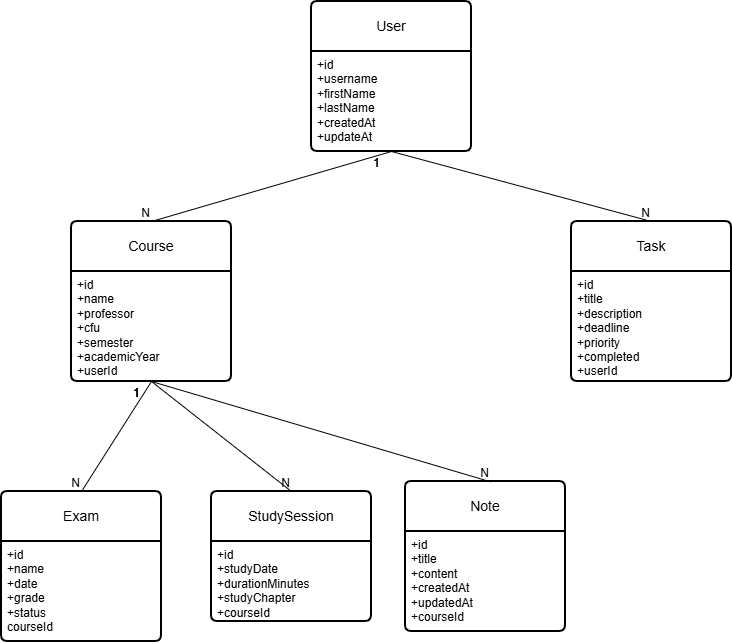

The diagram above was exported from draw.io. Its source (the exported page's mxGraphModel, read from the mxfile embedded in the PNG):
<mxGraphModel dx="1373" dy="703" grid="1" gridSize="10" guides="1" tooltips="1" connect="1" arrows="1" fold="1" page="1" pageScale="1" pageWidth="827" pageHeight="1169" math="0" shadow="0">
  <root>
    <mxCell id="0" />
    <mxCell id="1" parent="0" />
    <mxCell id="aaSJ_QqOIab_TAkFvjDv-7" parent="1" style="swimlane;childLayout=stackLayout;horizontal=1;startSize=50;horizontalStack=0;rounded=1;fontSize=14;fontStyle=0;strokeWidth=2;resizeParent=0;resizeLast=1;shadow=0;dashed=0;align=center;arcSize=4;whiteSpace=wrap;html=1;" value="User" vertex="1">
      <mxGeometry height="150" width="160" x="320" y="20" as="geometry" />
    </mxCell>
    <mxCell id="aaSJ_QqOIab_TAkFvjDv-8" parent="aaSJ_QqOIab_TAkFvjDv-7" style="align=left;strokeColor=none;fillColor=none;spacingLeft=4;spacingRight=4;fontSize=12;verticalAlign=top;resizable=0;rotatable=0;part=1;html=1;whiteSpace=wrap;" value="+id&lt;br&gt;+username&lt;br&gt;+firstName&lt;div&gt;+lastName&lt;/div&gt;&lt;div&gt;+createdAt&lt;/div&gt;&lt;div&gt;+updateAt&lt;/div&gt;" vertex="1">
      <mxGeometry height="100" width="160" y="50" as="geometry" />
    </mxCell>
    <mxCell id="aaSJ_QqOIab_TAkFvjDv-14" parent="1" style="swimlane;childLayout=stackLayout;horizontal=1;startSize=50;horizontalStack=0;rounded=1;fontSize=14;fontStyle=0;strokeWidth=2;resizeParent=0;resizeLast=1;shadow=0;dashed=0;align=center;arcSize=4;whiteSpace=wrap;html=1;" value="Course" vertex="1">
      <mxGeometry height="160" width="160" x="80" y="240" as="geometry" />
    </mxCell>
    <mxCell id="aaSJ_QqOIab_TAkFvjDv-15" parent="aaSJ_QqOIab_TAkFvjDv-14" style="align=left;strokeColor=none;fillColor=none;spacingLeft=4;spacingRight=4;fontSize=12;verticalAlign=top;resizable=0;rotatable=0;part=1;html=1;whiteSpace=wrap;" value="+id&lt;br&gt;+name&lt;br&gt;+professor&lt;div&gt;+cfu&lt;/div&gt;&lt;div&gt;+semester&lt;/div&gt;&lt;div&gt;+academicYear&lt;/div&gt;&lt;div&gt;+userId&lt;/div&gt;" vertex="1">
      <mxGeometry height="110" width="160" y="50" as="geometry" />
    </mxCell>
    <mxCell id="aaSJ_QqOIab_TAkFvjDv-16" parent="1" style="swimlane;childLayout=stackLayout;horizontal=1;startSize=50;horizontalStack=0;rounded=1;fontSize=14;fontStyle=0;strokeWidth=2;resizeParent=0;resizeLast=1;shadow=0;dashed=0;align=center;arcSize=4;whiteSpace=wrap;html=1;" value="Exam" vertex="1">
      <mxGeometry height="150" width="160" x="10" y="510" as="geometry" />
    </mxCell>
    <mxCell id="aaSJ_QqOIab_TAkFvjDv-17" parent="aaSJ_QqOIab_TAkFvjDv-16" style="align=left;strokeColor=none;fillColor=none;spacingLeft=4;spacingRight=4;fontSize=12;verticalAlign=top;resizable=0;rotatable=0;part=1;html=1;whiteSpace=wrap;" value="+id&lt;br&gt;+name&lt;br&gt;+date&lt;div&gt;+grade&lt;/div&gt;&lt;div&gt;+status&lt;/div&gt;&lt;div&gt;courseId&lt;/div&gt;" vertex="1">
      <mxGeometry height="100" width="160" y="50" as="geometry" />
    </mxCell>
    <mxCell id="aaSJ_QqOIab_TAkFvjDv-19" parent="1" style="swimlane;childLayout=stackLayout;horizontal=1;startSize=50;horizontalStack=0;rounded=1;fontSize=14;fontStyle=0;strokeWidth=2;resizeParent=0;resizeLast=1;shadow=0;dashed=0;align=center;arcSize=4;whiteSpace=wrap;html=1;" value="Note" vertex="1">
      <mxGeometry height="150" width="160" x="414" y="500" as="geometry" />
    </mxCell>
    <mxCell id="aaSJ_QqOIab_TAkFvjDv-20" parent="aaSJ_QqOIab_TAkFvjDv-19" style="align=left;strokeColor=none;fillColor=none;spacingLeft=4;spacingRight=4;fontSize=12;verticalAlign=top;resizable=0;rotatable=0;part=1;html=1;whiteSpace=wrap;" value="+id&lt;div&gt;+title&lt;/div&gt;&lt;div&gt;+content&lt;/div&gt;&lt;div&gt;+createdAt&lt;/div&gt;&lt;div&gt;+updatedAt&lt;/div&gt;&lt;div&gt;+courseId&lt;/div&gt;" vertex="1">
      <mxGeometry height="100" width="160" y="50" as="geometry" />
    </mxCell>
    <mxCell id="aaSJ_QqOIab_TAkFvjDv-21" parent="1" style="swimlane;childLayout=stackLayout;horizontal=1;startSize=50;horizontalStack=0;rounded=1;fontSize=14;fontStyle=0;strokeWidth=2;resizeParent=0;resizeLast=1;shadow=0;dashed=0;align=center;arcSize=4;whiteSpace=wrap;html=1;" value="StudySession" vertex="1">
      <mxGeometry height="130" width="160" x="220" y="510" as="geometry" />
    </mxCell>
    <mxCell id="aaSJ_QqOIab_TAkFvjDv-22" parent="aaSJ_QqOIab_TAkFvjDv-21" style="align=left;strokeColor=none;fillColor=none;spacingLeft=4;spacingRight=4;fontSize=12;verticalAlign=top;resizable=0;rotatable=0;part=1;html=1;whiteSpace=wrap;" value="+id&lt;div&gt;+studyDate&lt;/div&gt;&lt;div&gt;+durationMinutes&lt;/div&gt;&lt;div&gt;+studyChapter&lt;/div&gt;&lt;div&gt;+courseId&lt;/div&gt;" vertex="1">
      <mxGeometry height="80" width="160" y="50" as="geometry" />
    </mxCell>
    <mxCell id="aaSJ_QqOIab_TAkFvjDv-23" parent="1" style="swimlane;childLayout=stackLayout;horizontal=1;startSize=50;horizontalStack=0;rounded=1;fontSize=14;fontStyle=0;strokeWidth=2;resizeParent=0;resizeLast=1;shadow=0;dashed=0;align=center;arcSize=4;whiteSpace=wrap;html=1;" value="Task" vertex="1">
      <mxGeometry height="160" width="160" x="580" y="240" as="geometry" />
    </mxCell>
    <mxCell id="aaSJ_QqOIab_TAkFvjDv-24" parent="aaSJ_QqOIab_TAkFvjDv-23" style="align=left;strokeColor=none;fillColor=none;spacingLeft=4;spacingRight=4;fontSize=12;verticalAlign=top;resizable=0;rotatable=0;part=1;html=1;whiteSpace=wrap;" value="+id&lt;div&gt;+title&lt;/div&gt;&lt;div&gt;+description&lt;/div&gt;&lt;div&gt;+deadline&lt;/div&gt;&lt;div&gt;+priority&lt;/div&gt;&lt;div&gt;+completed&lt;/div&gt;&lt;div&gt;+userId&lt;/div&gt;" vertex="1">
      <mxGeometry height="110" width="160" y="50" as="geometry" />
    </mxCell>
    <mxCell id="aaSJ_QqOIab_TAkFvjDv-25" edge="1" parent="1" source="aaSJ_QqOIab_TAkFvjDv-14" style="endArrow=none;html=1;rounded=0;exitX=0.5;exitY=1;exitDx=0;exitDy=0;entryX=0.5;entryY=0;entryDx=0;entryDy=0;" target="aaSJ_QqOIab_TAkFvjDv-16" value="">
      <mxGeometry relative="1" as="geometry">
        <mxPoint x="120" y="440" as="sourcePoint" />
        <mxPoint x="280" y="440" as="targetPoint" />
      </mxGeometry>
    </mxCell>
    <mxCell id="aaSJ_QqOIab_TAkFvjDv-26" connectable="0" parent="aaSJ_QqOIab_TAkFvjDv-25" style="resizable=0;html=1;whiteSpace=wrap;align=left;verticalAlign=bottom;" value="1" vertex="1">
      <mxGeometry relative="1" x="-1" as="geometry">
        <mxPoint x="-20" y="20" as="offset" />
      </mxGeometry>
    </mxCell>
    <mxCell id="aaSJ_QqOIab_TAkFvjDv-27" connectable="0" parent="aaSJ_QqOIab_TAkFvjDv-25" style="resizable=0;html=1;whiteSpace=wrap;align=right;verticalAlign=bottom;" value="N" vertex="1">
      <mxGeometry relative="1" x="1" as="geometry" />
    </mxCell>
    <mxCell id="aaSJ_QqOIab_TAkFvjDv-28" edge="1" parent="1" source="aaSJ_QqOIab_TAkFvjDv-15" style="endArrow=none;html=1;rounded=0;exitX=0.5;exitY=1;exitDx=0;exitDy=0;entryX=0.5;entryY=0;entryDx=0;entryDy=0;" target="aaSJ_QqOIab_TAkFvjDv-21" value="">
      <mxGeometry relative="1" as="geometry">
        <mxPoint x="240" y="420" as="sourcePoint" />
        <mxPoint x="170" y="530" as="targetPoint" />
      </mxGeometry>
    </mxCell>
    <mxCell id="aaSJ_QqOIab_TAkFvjDv-29" connectable="0" parent="aaSJ_QqOIab_TAkFvjDv-28" style="resizable=0;html=1;whiteSpace=wrap;align=left;verticalAlign=bottom;" value="1" vertex="1">
      <mxGeometry relative="1" x="-1" as="geometry">
        <mxPoint x="-20" y="20" as="offset" />
      </mxGeometry>
    </mxCell>
    <mxCell id="aaSJ_QqOIab_TAkFvjDv-30" connectable="0" parent="aaSJ_QqOIab_TAkFvjDv-28" style="resizable=0;html=1;whiteSpace=wrap;align=right;verticalAlign=bottom;" value="N" vertex="1">
      <mxGeometry relative="1" x="1" as="geometry" />
    </mxCell>
    <mxCell id="aaSJ_QqOIab_TAkFvjDv-31" edge="1" parent="1" source="aaSJ_QqOIab_TAkFvjDv-15" style="endArrow=none;html=1;rounded=0;exitX=0.5;exitY=1;exitDx=0;exitDy=0;entryX=0.535;entryY=0.003;entryDx=0;entryDy=0;entryPerimeter=0;" target="aaSJ_QqOIab_TAkFvjDv-19" value="">
      <mxGeometry relative="1" as="geometry">
        <mxPoint x="250" y="430" as="sourcePoint" />
        <mxPoint x="500" y="480" as="targetPoint" />
      </mxGeometry>
    </mxCell>
    <mxCell id="aaSJ_QqOIab_TAkFvjDv-32" connectable="0" parent="aaSJ_QqOIab_TAkFvjDv-31" style="resizable=0;html=1;whiteSpace=wrap;align=left;verticalAlign=bottom;" value="1" vertex="1">
      <mxGeometry relative="1" x="-1" as="geometry">
        <mxPoint x="-20" y="20" as="offset" />
      </mxGeometry>
    </mxCell>
    <mxCell id="aaSJ_QqOIab_TAkFvjDv-33" connectable="0" parent="aaSJ_QqOIab_TAkFvjDv-31" style="resizable=0;html=1;whiteSpace=wrap;align=right;verticalAlign=bottom;" value="N" vertex="1">
      <mxGeometry relative="1" x="1" as="geometry" />
    </mxCell>
    <mxCell id="aaSJ_QqOIab_TAkFvjDv-34" edge="1" parent="1" source="aaSJ_QqOIab_TAkFvjDv-8" style="endArrow=none;html=1;rounded=0;exitX=0.5;exitY=1;exitDx=0;exitDy=0;entryX=0.5;entryY=0;entryDx=0;entryDy=0;" target="aaSJ_QqOIab_TAkFvjDv-14" value="">
      <mxGeometry relative="1" as="geometry">
        <mxPoint x="420" y="290" as="sourcePoint" />
        <mxPoint x="350" y="400" as="targetPoint" />
      </mxGeometry>
    </mxCell>
    <mxCell id="aaSJ_QqOIab_TAkFvjDv-35" connectable="0" parent="aaSJ_QqOIab_TAkFvjDv-34" style="resizable=0;html=1;whiteSpace=wrap;align=left;verticalAlign=bottom;" value="1" vertex="1">
      <mxGeometry relative="1" x="-1" as="geometry">
        <mxPoint x="-20" y="20" as="offset" />
      </mxGeometry>
    </mxCell>
    <mxCell id="aaSJ_QqOIab_TAkFvjDv-36" connectable="0" parent="aaSJ_QqOIab_TAkFvjDv-34" style="resizable=0;html=1;whiteSpace=wrap;align=right;verticalAlign=bottom;" value="N" vertex="1">
      <mxGeometry relative="1" x="1" as="geometry" />
    </mxCell>
    <mxCell id="aaSJ_QqOIab_TAkFvjDv-37" edge="1" parent="1" source="aaSJ_QqOIab_TAkFvjDv-7" style="endArrow=none;html=1;rounded=0;exitX=0.5;exitY=1;exitDx=0;exitDy=0;entryX=0.5;entryY=0;entryDx=0;entryDy=0;" target="aaSJ_QqOIab_TAkFvjDv-23" value="">
      <mxGeometry relative="1" as="geometry">
        <mxPoint x="410" y="260" as="sourcePoint" />
        <mxPoint x="730" y="510" as="targetPoint" />
      </mxGeometry>
    </mxCell>
    <mxCell id="aaSJ_QqOIab_TAkFvjDv-38" connectable="0" parent="aaSJ_QqOIab_TAkFvjDv-37" style="resizable=0;html=1;whiteSpace=wrap;align=left;verticalAlign=bottom;" value="1" vertex="1">
      <mxGeometry relative="1" x="-1" as="geometry">
        <mxPoint x="-20" y="20" as="offset" />
      </mxGeometry>
    </mxCell>
    <mxCell id="aaSJ_QqOIab_TAkFvjDv-39" connectable="0" parent="aaSJ_QqOIab_TAkFvjDv-37" style="resizable=0;html=1;whiteSpace=wrap;align=right;verticalAlign=bottom;" value="N" vertex="1">
      <mxGeometry relative="1" x="1" as="geometry" />
    </mxCell>
  </root>
</mxGraphModel>